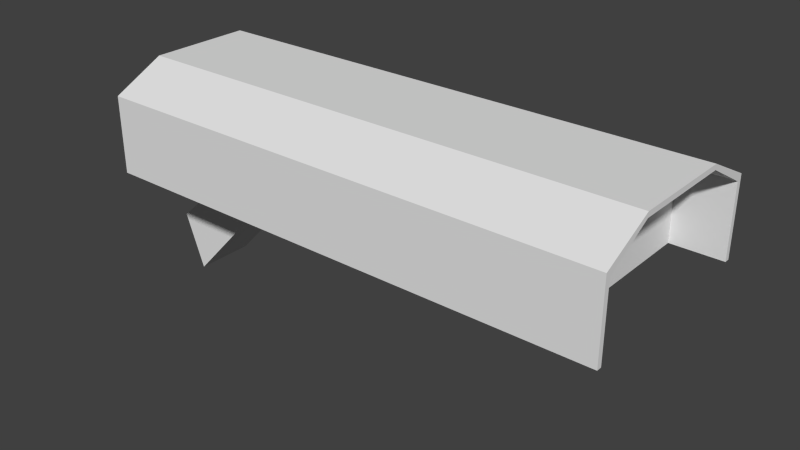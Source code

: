 # Source: CameraSecurite.blend  (saved by Blender 2.73.0; exported with 4.5.12 LTS)
import bpy
from mathutils import Matrix  # noqa: F401  (used for matrix-valued properties, if any)

bpy.ops.wm.read_factory_settings(use_empty=True)
scene = bpy.context.scene
scene.name = 'Scene'

# ---- collections
col_collection_1 = bpy.data.collections.new('Collection 1'); scene.collection.children.link(col_collection_1)

# ---- materials (node trees are filled in below, after node groups)
mat_material = bpy.data.materials.new('Material')
mat_material.alpha_threshold = 0.0
mat_material.use_transparent_shadow = False
mat_material.roughness = 0.5
mat_material.line_color = (0.0, 0.0, 0.0, 1.0)

# ---- material node trees

# ---- world
world_world = bpy.data.worlds.new('World'); scene.world = world_world
world_world.color = (0.05088, 0.05088, 0.05088)
world_world.use_sun_shadow = False
world_world.sun_shadow_jitter_overblur = 0.0
world_world.cycles.sampling_method = 'MANUAL'
world_world.cycles.sample_map_resolution = 256

# ---- meshes
me_cube = bpy.data.meshes.new('Cube')
me_cube.from_pydata([(0.8805, 0.2028, 0.2539), (0.8805, -0.1972, 0.2539), (-0.01951, -0.1972, 0.2539), (-0.01951, 0.2028, 0.2539), (0.8805, 0.2028, 0.3539), (0.8805, -0.1972, 0.3539), (-0.01951, -0.1972, 0.3539), (-0.01951, 0.2028, 0.3539), (0.8805, 0.002809, 0.4539), (-0.01951, 0.00281, 0.4539), (0.8805, 0.00281, 0.2539), (0.8805, 0.2028, 0.4039), (0.8805, -0.1972, 0.4039), (-0.01951, 0.00281, 0.2539), (-0.01951, -0.1972, 0.4039), (-0.01951, 0.2028, 0.4039), (0.8805, -0.09719, 0.4539), (-0.01951, 0.1028, 0.4539), (0.8805, 0.2028, 0.3039), (0.8805, -0.1972, 0.3039), (-0.01951, -0.1972, 0.3039), (-0.01951, 0.2028, 0.3039), (0.8805, 0.1028, 0.4539), (-0.01951, -0.09719, 0.4539), (0.4305, -0.09719, 0.4539), (0.4305, 0.1028, 0.4539), (0.2055, 0.1028, 0.4539), (0.6555, 0.1028, 0.4539), (0.6555, -0.09719, 0.4539), (0.2055, -0.09719, 0.4539), (0.9805, 0.2028, 0.2539), (0.9805, -0.1972, 0.2539), (0.9805, 0.2028, 0.3539), (0.9805, -0.1972, 0.3539), (0.9805, 0.002809, 0.4539), (0.9805, 0.2028, 0.4039), (0.9805, -0.1972, 0.4039), (0.9805, -0.09719, 0.4539), (0.9805, 0.2028, 0.3039), (0.9805, -0.1972, 0.3039), (0.9805, 0.1028, 0.4539), (0.8805, 0.2028, 0.2539), (0.8805, -0.1972, 0.2539), (0.8805, 0.2028, 0.3539), (0.8805, -0.1972, 0.3539), (0.8805, 0.002809, 0.4539), (0.8805, 0.2028, 0.4039), (0.8805, -0.1972, 0.4039), (0.8805, -0.09719, 0.4539), (0.8805, 0.2028, 0.3039), (0.8805, -0.1972, 0.3039), (0.8805, 0.1028, 0.4539), (0.9805, 0.2028, 0.2539), (0.9805, -0.1972, 0.2539), (0.9805, 0.2028, 0.3539), (0.9805, -0.1972, 0.3539), (0.9805, 0.002809, 0.4539), (0.9805, 0.2028, 0.4039), (0.9805, -0.1972, 0.4039), (0.9805, -0.09719, 0.4539), (0.9805, 0.2028, 0.3039), (0.9805, -0.1972, 0.3039), (0.9805, 0.1028, 0.4539), (0.8805, 0.1928, 0.2539), (0.8805, 0.1928, 0.3539), (0.8805, 0.1928, 0.3039), (0.9805, 0.1928, 0.2539), (0.9805, 0.1928, 0.3539), (0.9805, 0.1928, 0.3039), (0.8805, 0.1928, 0.3939), (0.8805, 0.1028, 0.4439), (0.9805, 0.1928, 0.3939), (0.9805, 0.1028, 0.4439), (0.8805, 0.002809, 0.4439), (0.8805, -0.09719, 0.4439), (0.8805, 0.1028, 0.4439), (0.9805, 0.002809, 0.4439), (0.9805, -0.09719, 0.4439), (0.9805, 0.1028, 0.4439), (0.8805, -0.1972, 0.4039), (0.8805, -0.09719, 0.4539), (0.9805, -0.1972, 0.4039), (0.9805, -0.09719, 0.4539), (0.8805, -0.1872, 0.3939), (0.8805, -0.09719, 0.4439), (0.9805, -0.1872, 0.3939), (0.9805, -0.09719, 0.4439), (0.8805, -0.1972, 0.3539), (0.8805, -0.1972, 0.4039), (0.9805, -0.1972, 0.3539), (0.9805, -0.1972, 0.4039), (0.8805, -0.1872, 0.2539), (0.8805, -0.1872, 0.3539), (0.8805, -0.1872, 0.3039), (0.9805, -0.1872, 0.2539), (0.9805, -0.1872, 0.3539), (0.9805, -0.1872, 0.3039), (0.8805, -0.1872, 0.3539), (0.9805, -0.1872, 0.3539), (-0.03907, -0.05438, 0.1076), (4.989e-05, -0.05438, 0.0001345), (-0.03907, 0.06, 0.1076), (4.989e-05, 0.06, 0.0001345), (0.2377, -0.05438, 0.2539), (0.1233, -0.05438, 0.2539), (0.2377, 0.06, 0.2539), (0.1233, 0.06, 0.2539), (0.8805, 0.2028, 0.3939), (0.9805, 0.2028, 0.3939), (0.8805, 0.1928, 0.3939), (0.9805, 0.1928, 0.3939), (0.8805, -0.1972, 0.3939), (0.9805, -0.1972, 0.3939), (0.8805, -0.1872, 0.3939), (0.9805, -0.1872, 0.3939), (0.9805, 0.1928, 0.3939), (0.9805, 0.2028, 0.3939), (0.9805, 0.1928, 0.3939)], [(71, 110), (117, 116), (115, 117)], [(4, 18, 0, 3, 21, 7, 15, 11), (5, 12, 14, 6, 20, 2, 1, 19), (23, 14, 12, 16), (10, 1, 2, 13, 3, 0), (1, 10, 0, 18, 4, 11, 22, 8, 16, 12, 5, 19), (27, 25, 26, 17, 9, 23, 29, 24, 28, 16, 8, 22), (6, 14, 23, 9, 17, 15, 7, 21, 3, 13, 2, 20), (19, 5, 44, 50), (35, 40, 62, 57), (38, 32, 54, 60), (12, 16, 48, 47), (18, 0, 41, 49), (34, 40, 62, 56), (36, 33, 55, 58), (11, 4, 43, 46), (30, 38, 60, 52), (0, 30, 52, 41), (46, 57, 71, 69), (48, 59, 82, 80), (52, 60, 68, 66), (48, 59, 77, 74), (89, 55, 95, 98), (41, 52, 66, 63), (8, 16, 48, 45), (39, 31, 53, 61), (37, 34, 56, 59), (31, 1, 42, 53), (32, 35, 57, 54), (22, 8, 45, 51), (1, 19, 50, 42), (33, 39, 61, 55), (37, 36, 58, 59), (4, 18, 49, 43), (65, 63, 66, 68), (64, 65, 68, 67), (60, 54, 67, 68), (49, 41, 63, 65), (43, 49, 65, 64), (70, 69, 71, 72), (62, 51, 70, 72), (57, 62, 72, 71), (51, 46, 69, 70), (73, 74, 77, 76), (75, 73, 76, 78), (59, 56, 76, 77), (56, 62, 78, 76), (45, 48, 74, 73), (51, 45, 73, 75), (58, 47, 79, 81), (59, 58, 81, 82), (47, 48, 80, 79), (83, 84, 86, 85), (81, 79, 83, 85), (82, 81, 85, 86), (79, 80, 84, 83), (44, 87, 97, 92), (47, 58, 90, 88), (58, 55, 89, 90), (95, 92, 97, 98), (53, 42, 91, 94), (61, 53, 94, 96), (55, 61, 96, 95), (42, 50, 93, 91), (50, 44, 92, 93), (88, 42, 53, 90), (82, 80, 88, 90), (80, 51, 62, 82), (57, 46, 41, 52), (15, 17, 22, 51, 62, 57, 46, 11), (102, 100, 99, 101), (109, 110, 108, 107), (43, 64, 109, 107), (67, 54, 108, 110), (64, 67, 110, 109), (88, 111, 83), (111, 112, 114, 113), (55, 95, 114, 112), (92, 44, 111, 113), (115, 116, 57), (107, 109, 11), (90, 112, 114), (102, 101, 106, 105), (106, 101, 99, 104), (104, 99, 100, 103), (100, 102, 105, 103), (106, 104, 103, 105), (91, 93, 92, 113, 114, 95, 96, 94)])
me_cube.materials.append(mat_material)
me_cube.use_remesh_preserve_volume = False
me_cube.use_remesh_preserve_attributes = False
me_cube.use_mirror_vertex_groups = False
me_cube.update()

# ---- objects
ob_cube = bpy.data.objects.new('Cube', me_cube)

# ---- transforms, parenting, visibility, modifiers, constraints
ob_cube.location = (0.0, 0.0, 0.0)
ob_cube.scale = (0.25, 0.25, 0.25)
ob_cube.lock_rotations_4d = False
ob_cube.empty_display_type = 'ARROWS'
ob_cube.lineart.crease_threshold = 0.0

# ---- collection membership
col_collection_1.objects.link(ob_cube)

# ---- scene / render settings (as saved in the file)
scene.frame_start = 1; scene.frame_end = 250; scene.frame_set(1)
scene.render.engine = 'BLENDER_EEVEE_NEXT'
scene.render.resolution_percentage = 50
scene.render.dither_intensity = 0.0
scene.cycles.use_denoising = False
scene.cycles.samples = 10
scene.cycles.sampling_pattern = 'TABULATED_SOBOL'
scene.cycles.light_sampling_threshold = 0.0
scene.cycles.use_adaptive_sampling = False
scene.cycles.use_light_tree = False
scene.cycles.blur_glossy = 0.0
scene.cycles.pixel_filter_type = 'GAUSSIAN'
scene.cycles.sample_clamp_indirect = 0.0
scene.view_settings.view_transform = 'Standard'
bpy.context.view_layer.update()

# ---- added for rendering (the .blend has no active camera and no usable light): camera, sun
cam_auto = bpy.data.cameras.new('AutoCamera')
cam_auto.lens = 50.0
cam_auto.sensor_width = 36.0
cam_auto.clip_end = 1000.0
ob_auto_camera = bpy.data.objects.new('AutoCamera', cam_auto)
scene.collection.objects.link(ob_auto_camera)
ob_auto_camera.location = (0.391888, -0.328351, 0.27612)
ob_auto_camera.rotation_euler = (1.09748, -7.21219e-08, 0.694738)
scene.camera = ob_auto_camera
light_auto_sun = bpy.data.lights.new('AutoSun', 'SUN')
light_auto_sun.energy = 3.0
light_auto_sun.angle = 0.0523599
ob_auto_sun = bpy.data.objects.new('AutoSun', light_auto_sun)
scene.collection.objects.link(ob_auto_sun)
ob_auto_sun.rotation_euler = (0.872665, 0.174533, 0.523599)
bpy.context.view_layer.update()
